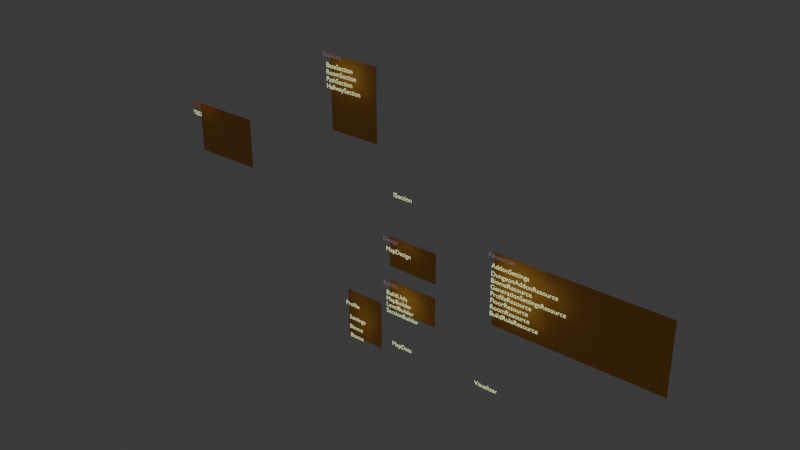 # Source: LogicFlow.blend  (saved by Blender 5.0.119; exported with 4.5.12 LTS)
import bpy
from mathutils import Matrix  # noqa: F401  (used for matrix-valued properties, if any)

bpy.ops.wm.read_factory_settings(use_empty=True)
scene = bpy.context.scene
scene.name = 'Scene'

# ---- collections
col_text = bpy.data.collections.new('Text'); scene.collection.children.link(col_text)
col_backdrop = bpy.data.collections.new('Backdrop'); scene.collection.children.link(col_backdrop)

# ---- materials (node trees are filled in below, after node groups)
mat_material = bpy.data.materials.new('Material')
mat_material.use_backface_culling_lightprobe_volume = False
mat_material.use_transparent_shadow = False
mat_material_002 = bpy.data.materials.new('Material.002')
mat_material_002.use_backface_culling_lightprobe_volume = False
mat_material_002.use_transparent_shadow = False
mat_material_003 = bpy.data.materials.new('Material.003')
mat_material_003.use_backface_culling_lightprobe_volume = False
mat_material_003.use_transparent_shadow = False
mat_material_001 = bpy.data.materials.new('Material.001')
mat_material_001.use_backface_culling_lightprobe_volume = False
mat_material_001.use_transparent_shadow = False

# ---- material node trees
mat_material.use_nodes = True; mat_material.node_tree.nodes.clear()
_N = mat_material.node_tree.nodes; _L = mat_material.node_tree.links
n0 = _N.new('ShaderNodeBsdfPrincipled'); n0.name = 'Principled BSDF'; n0.location = (10, 300)
n0.inputs[27].default_value = (0.8608, 1.0, 0.4577, 1.0)
n0.inputs[28].default_value = 1.0
n1 = _N.new('ShaderNodeOutputMaterial'); n1.name = 'Material Output'; n1.location = (300, 300)
_L.new(n0.outputs[0], n1.inputs[0])
n1.is_active_output = True
mat_material_002.use_nodes = True; mat_material_002.node_tree.nodes.clear()
_N = mat_material_002.node_tree.nodes; _L = mat_material_002.node_tree.links
n0 = _N.new('ShaderNodeBsdfPrincipled'); n0.name = 'Principled BSDF'; n0.location = (10, 300)
n0.inputs[0].default_value = (0.007587, 0.006858, 0.03102, 1.0)
n0.inputs[27].default_value = (0.1834, 0.1075, 0.124, 1.0)
n0.inputs[28].default_value = 1.0
n1 = _N.new('ShaderNodeOutputMaterial'); n1.name = 'Material Output'; n1.location = (300, 300)
_L.new(n0.outputs[0], n1.inputs[0])
n1.is_active_output = True
mat_material_003.use_nodes = True; mat_material_003.node_tree.nodes.clear()
_N = mat_material_003.node_tree.nodes; _L = mat_material_003.node_tree.links
n0 = _N.new('ShaderNodeBsdfPrincipled'); n0.name = 'Principled BSDF'; n0.location = (10, 300)
n0.inputs[0].default_value = (0.007587, 0.006858, 0.03102, 1.0)
n0.inputs[27].default_value = (0.1833, 0.0007639, 0.0, 1.0)
n0.inputs[28].default_value = 1.0
n1 = _N.new('ShaderNodeOutputMaterial'); n1.name = 'Material Output'; n1.location = (300, 300)
_L.new(n0.outputs[0], n1.inputs[0])
n1.is_active_output = True
mat_material_001.use_nodes = True; mat_material_001.node_tree.nodes.clear()
_N = mat_material_001.node_tree.nodes; _L = mat_material_001.node_tree.links
n0 = _N.new('ShaderNodeBsdfPrincipled'); n0.name = 'Principled BSDF'; n0.location = (10, 300)
n0.inputs[0].default_value = (0.8005, 0.3318, 0.05409, 1.0)
n1 = _N.new('ShaderNodeOutputMaterial'); n1.name = 'Material Output'; n1.location = (300, 300)
_L.new(n0.outputs[0], n1.inputs[0])
n1.is_active_output = True

# ---- world
world_world = bpy.data.worlds.new('World'); scene.world = world_world
world_world.use_nodes = True; world_world.node_tree.nodes.clear()
_N = world_world.node_tree.nodes; _L = world_world.node_tree.links
n0 = _N.new('ShaderNodeOutputWorld'); n0.name = 'World Output'; n0.location = (300, 300)
n1 = _N.new('ShaderNodeBackground'); n1.name = 'Background'; n1.location = (10, 300)
n1.inputs[0].default_value = (0.05088, 0.05088, 0.05088, 1.0)
_L.new(n1.outputs[0], n0.inputs[0])
n0.is_active_output = True
world_world.color = (0.05088, 0.05088, 0.05088)
world_world.use_sun_shadow = False
world_world.sun_shadow_jitter_overblur = 0.0

# ---- meshes
me_plane = bpy.data.meshes.new('Plane')
me_plane.from_pydata([(-15.51, -3.152e-06, 33.99), (-5.665, -2.207e-06, 26.95), (-4.606, -2.403e-06, 28.41), (-8.927, -2.23e-06, 27.12), (-7.582, -2.014e-06, 25.52), (-7.324, -1.183e-06, 11.61), (-9.959, -3.194e-07, 2.377), (-13.16, -2.963e-07, 2.205), (-13.16, -5.039e-07, 3.75), (-13.76, -4.962e-07, 3.693), (-13.76, -2.886e-07, 2.148), (-13.22, -6.566e-08, 0.4887), (-13.99, -6.181e-08, 0.46), (-4.982, -3.132e-07, 2.331), (4.66, -2.632e-07, 1.959), (4.129, -3.438e-07, 2.559), (4.088, -1.94e-07, 1.444), (-9.357, -2.238e-06, 27.19), (-8.893, -2.287e-06, 27.56), (-5.698, -2.244e-06, 27.23), (-5.268, -2.215e-06, 27.02), (-7.688, -1.259e-06, 12.18), (-7.116, -1.272e-06, 12.28), (-10.24, -3.55e-07, 2.642), (-10.29, -2.638e-07, 1.963), (-7.354, -9.318e-07, 6.935), (-7.354, -4.641e-07, 3.454), (-6.949, -5.506e-07, 4.098), (-7.736, -5.474e-07, 4.074), (-7.486, -1.704e-06, 23.21), (-7.42, -1.493e-06, 13.92), (-7.849, -1.78e-06, 23.78), (-7.277, -1.793e-06, 23.88), (-10.07, -1.846e-06, 23.42), (-9.244, -1.692e-06, 22.27), (-9.674, -1.701e-06, 22.34), (-9.211, -1.75e-06, 22.71)], [(7, 8), (6, 7), (29, 4), (2, 1), (0, 3), (8, 9), (7, 10), (7, 11), (11, 12), (13, 14), (14, 15), (14, 16), (3, 17), (3, 18), (1, 19), (1, 20), (5, 21), (5, 22), (23, 6), (6, 24), (25, 26), (26, 27), (26, 28), (29, 32), (29, 31), (30, 5), (33, 34), (34, 35), (34, 36)], [])
_uv = me_plane.uv_layers.new(name='UVMap')
_uv.uv.foreach_set('vector', [])
me_plane.update()
me_plane_001 = bpy.data.meshes.new('Plane.001')
me_plane_001.from_pydata([(-1.0, -1.0, -0.4512), (1.0, -1.0, -0.4512), (-1.0, 1.0, -0.4512), (1.0, 1.0, -0.4512)], [], [(0, 1, 3, 2)])
_uv = me_plane_001.uv_layers.new(name='UVMap')
_uv.uv.foreach_set('vector', [0.0, 0.0, 1.0, 0.0, 1.0, 1.0, 0.0, 1.0])
me_plane_001.materials.append(mat_material_001)
me_plane_001.update()
me_plane_002 = bpy.data.meshes.new('Plane.002')
me_plane_002.from_pydata([(-1.0, -1.803, -0.4512), (1.0, -1.803, -0.4512), (-1.0, 1.0, -0.4512), (1.0, 1.0, -0.4512)], [], [(0, 1, 3, 2)])
_uv = me_plane_002.uv_layers.new(name='UVMap')
_uv.uv.foreach_set('vector', [0.0, 0.0, 1.0, 0.0, 1.0, 1.0, 0.0, 1.0])
me_plane_002.materials.append(mat_material_001)
me_plane_002.update()
me_plane_003 = bpy.data.meshes.new('Plane.003')
me_plane_003.from_pydata([(-1.0, -1.0, -0.4512), (1.0, -1.0, -0.4512), (-1.0, 1.0, -0.4512), (1.0, 1.0, -0.4512)], [], [(0, 1, 3, 2)])
_uv = me_plane_003.uv_layers.new(name='UVMap')
_uv.uv.foreach_set('vector', [0.0, 0.0, 1.0, 0.0, 1.0, 1.0, 0.0, 1.0])
me_plane_003.materials.append(mat_material_001)
me_plane_003.update()
me_plane_004 = bpy.data.meshes.new('Plane.004')
me_plane_004.from_pydata([(1.192e-07, -2.803, 5.96e-08), (0.6334, -2.803, 5.96e-08), (1.192e-07, -4.768e-07, 2.98e-08), (0.6334, -4.768e-07, 2.98e-08)], [], [(0, 1, 3, 2)])
_uv = me_plane_004.uv_layers.new(name='UVMap')
_uv.uv.foreach_set('vector', [0.0, 0.0, 1.0, 0.0, 1.0, 1.0, 0.0, 1.0])
me_plane_004.materials.append(mat_material_001)
me_plane_004.update()
me_plane_005 = bpy.data.meshes.new('Plane.005')
me_plane_005.from_pydata([(1.192e-07, -1.208, 4.264e-08), (0.6334, -1.208, 4.264e-08), (1.192e-07, -4.768e-07, 2.98e-08), (0.6334, -4.768e-07, 2.98e-08)], [], [(0, 1, 3, 2)])
_uv = me_plane_005.uv_layers.new(name='UVMap')
_uv.uv.foreach_set('vector', [0.0, 0.5691, 1.0, 0.5691, 1.0, 1.0, 0.0, 1.0])
me_plane_005.materials.append(mat_material_001)
me_plane_005.update()
me_plane_006 = bpy.data.meshes.new('Plane.006')
me_plane_006.from_pydata([(1.192e-07, -1.208, 4.264e-08), (0.6334, -1.208, 4.264e-08), (1.192e-07, -4.768e-07, 2.98e-08), (0.6334, -4.768e-07, 2.98e-08)], [], [(0, 1, 3, 2)])
_uv = me_plane_006.uv_layers.new(name='UVMap')
_uv.uv.foreach_set('vector', [0.0, 0.5691, 1.0, 0.5691, 1.0, 1.0, 0.0, 1.0])
me_plane_006.materials.append(mat_material_001)
me_plane_006.update()

# ---- curves / text
txt_text = bpy.data.curves.new('Text', 'FONT')
txt_text.dimensions = '2D'
txt_text.body = 'ISection'
txt_text.materials.append(mat_material)
txt_text_003 = bpy.data.curves.new('Text.003', 'FONT')
txt_text_003.dimensions = '2D'
txt_text_003.body = 'MapData'
txt_text_003.materials.append(mat_material)
txt_text_004 = bpy.data.curves.new('Text.004', 'FONT')
txt_text_004.dimensions = '2D'
txt_text_004.body = 'Profile'
txt_text_004.materials.append(mat_material)
txt_text_005 = bpy.data.curves.new('Text.005', 'FONT')
txt_text_005.dimensions = '2D'
txt_text_005.body = 'Settings'
txt_text_005.materials.append(mat_material)
txt_text_006 = bpy.data.curves.new('Text.006', 'FONT')
txt_text_006.dimensions = '2D'
txt_text_006.body = 'Biome'
txt_text_006.materials.append(mat_material)
txt_text_007 = bpy.data.curves.new('Text.007', 'FONT')
txt_text_007.dimensions = '2D'
txt_text_007.body = 'Biome'
txt_text_007.materials.append(mat_material)
txt_text_008 = bpy.data.curves.new('Text.008', 'FONT')
txt_text_008.dimensions = '2D'
txt_text_008.body = 'Visualizer'
txt_text_008.materials.append(mat_material)
txt_text_009 = bpy.data.curves.new('Text.009', 'FONT')
txt_text_009.dimensions = '2D'
txt_text_009.body = 'AddonSettings'
txt_text_009.materials.append(mat_material)
txt_text_010 = bpy.data.curves.new('Text.010', 'FONT')
txt_text_010.dimensions = '2D'
txt_text_010.body = 'Resources'
txt_text_010.materials.append(mat_material_002)
txt_text_011 = bpy.data.curves.new('Text.011', 'FONT')
txt_text_011.dimensions = '2D'
txt_text_011.body = 'DungeonAddonResource\nBiomeResource\nGenerationSettingsResource\nProfileResource\nFloorResource\nRoomResource\nBuildRuleResource'
txt_text_011.materials.append(mat_material)
txt_text_012 = bpy.data.curves.new('Text.012', 'FONT')
txt_text_012.dimensions = '2D'
txt_text_012.body = 'TBD'
txt_text_012.materials.append(mat_material)
txt_text_013 = bpy.data.curves.new('Text.013', 'FONT')
txt_text_013.dimensions = '2D'
txt_text_013.body = 'Deprecated?'
txt_text_013.materials.append(mat_material_003)
txt_text_014 = bpy.data.curves.new('Text.014', 'FONT')
txt_text_014.dimensions = '2D'
txt_text_014.body = 'BaseSection\nRoomSection\nPathSection\nHallwaySection'
txt_text_014.materials.append(mat_material)
txt_text_015 = bpy.data.curves.new('Text.015', 'FONT')
txt_text_015.dimensions = '2D'
txt_text_015.body = 'Sections'
txt_text_015.materials.append(mat_material_002)
txt_text_016 = bpy.data.curves.new('Text.016', 'FONT')
txt_text_016.dimensions = '2D'
txt_text_016.body = 'BuildUtils\nMapBuilder\nLevelBuilder\nSectionBuilder'
txt_text_016.materials.append(mat_material)
txt_text_020 = bpy.data.curves.new('Text.020', 'FONT')
txt_text_020.dimensions = '2D'
txt_text_020.body = 'Builder'
txt_text_020.materials.append(mat_material_002)
txt_text_021 = bpy.data.curves.new('Text.021', 'FONT')
txt_text_021.dimensions = '2D'
txt_text_021.body = 'MapDesign'
txt_text_021.materials.append(mat_material)
txt_text_022 = bpy.data.curves.new('Text.022', 'FONT')
txt_text_022.dimensions = '2D'
txt_text_022.body = 'Design'
txt_text_022.materials.append(mat_material_002)

# ---- objects
ob_text = bpy.data.objects.new('Text', txt_text)
ob_text_003 = bpy.data.objects.new('Text.003', txt_text_003)
ob_text_004 = bpy.data.objects.new('Text.004', txt_text_004)
ob_text_005 = bpy.data.objects.new('Text.005', txt_text_005)
ob_text_006 = bpy.data.objects.new('Text.006', txt_text_006)
ob_text_007 = bpy.data.objects.new('Text.007', txt_text_007)
ob_text_008 = bpy.data.objects.new('Text.008', txt_text_008)
ob_text_009 = bpy.data.objects.new('Text.009', txt_text_009)
ob_text_010 = bpy.data.objects.new('Text.010', txt_text_010)
ob_text_011 = bpy.data.objects.new('Text.011', txt_text_011)
ob_text_012 = bpy.data.objects.new('Text.012', txt_text_012)
ob_text_013 = bpy.data.objects.new('Text.013', txt_text_013)
ob_text_016 = bpy.data.objects.new('Text.016', txt_text_014)
ob_text_018 = bpy.data.objects.new('Text.018', txt_text_015)
ob_text_001 = bpy.data.objects.new('Text.001', txt_text_016)
ob_text_002 = bpy.data.objects.new('Text.002', txt_text_020)
ob_text_014 = bpy.data.objects.new('Text.014', txt_text_021)
ob_text_015 = bpy.data.objects.new('Text.015', txt_text_022)
ob_plane = bpy.data.objects.new('Plane', me_plane)
ob_plane_001 = bpy.data.objects.new('Plane.001', me_plane_001)
ob_plane_002 = bpy.data.objects.new('Plane.002', me_plane_002)
ob_plane_003 = bpy.data.objects.new('Plane.003', me_plane_003)
ob_plane_004 = bpy.data.objects.new('Plane.004', me_plane_004)
ob_plane_005 = bpy.data.objects.new('Plane.005', me_plane_005)
ob_plane_006 = bpy.data.objects.new('Plane.006', me_plane_006)

# ---- transforms, parenting, visibility, modifiers, constraints
ob_text.location = (-9.122, -3.495e-06, 26.01)
ob_text.rotation_euler = (17.28, -3.142, 3.142)
ob_text_003.location = (-9.432, -2.659e-07, 1.979)
ob_text_003.rotation_euler = (17.28, -3.142, 3.142)
ob_text_004.parent = ob_plane_001
ob_text_004.matrix_parent_inverse = Matrix(((0.3065, 0.0, -0.0, 5.034), (0.0, -1.099e-08, 0.2515, -3.021), (-0.0, -0.2515, -1.099e-08, -2.739e-07), (-0.0, 0.0, -0.0, 1.0)))
ob_text_004.location = (-18.55, -1.97e-06, 14.67)
ob_text_004.rotation_euler = (1.571, -1.51e-07, 3.258e-07)
ob_text_005.parent = ob_plane_001
ob_text_005.matrix_parent_inverse = Matrix(((0.3065, 0.0, -0.0, 5.034), (0.0, -1.099e-08, 0.2515, -3.021), (-0.0, -0.2515, -1.099e-08, -2.739e-07), (-0.0, 0.0, -0.0, 1.0)))
ob_text_005.location = (-17.87, -1.669e-06, 12.42)
ob_text_005.rotation_euler = (1.571, -1.51e-07, 3.258e-07)
ob_text_006.parent = ob_plane_001
ob_text_006.matrix_parent_inverse = Matrix(((0.3065, 0.0, -0.0, 5.034), (0.0, -1.099e-08, 0.2515, -3.021), (-0.0, -0.2515, -1.099e-08, -2.739e-07), (-0.0, 0.0, -0.0, 1.0)))
ob_text_006.location = (-17.89, -1.445e-06, 10.76)
ob_text_006.rotation_euler = (1.571, -1.51e-07, 3.258e-07)
ob_text_007.parent = ob_plane_001
ob_text_007.matrix_parent_inverse = Matrix(((0.3065, 0.0, -0.0, 5.034), (0.0, -1.099e-08, 0.2515, -3.021), (-0.0, -0.2515, -1.099e-08, -2.739e-07), (-0.0, 0.0, -0.0, 1.0)))
ob_text_007.location = (-17.79, -1.25e-06, 9.301)
ob_text_007.rotation_euler = (1.571, -1.51e-07, 3.258e-07)
ob_text_008.location = (5.377, -2.282e-07, 1.699)
ob_text_008.rotation_euler = (17.28, -3.142, 3.142)
ob_text_009.parent = ob_plane_002
ob_text_009.matrix_parent_inverse = Matrix(((0.07636, 0.0, -0.0, 1.631), (0.0, -1.099e-08, 0.2515, -6.684), (-0.0, -0.2515, -1.099e-08, -6.059e-07), (-0.0, 0.0, -0.0, 1.0)))
ob_text_009.location = (-33.62, -3.951e-06, 29.4)
ob_text_009.rotation_euler = (17.28, -3.142, 3.142)
ob_text_010.parent = ob_plane_002
ob_text_010.matrix_parent_inverse = Matrix(((0.07636, 0.0, -0.0, 1.631), (0.0, -1.099e-08, 0.2515, -6.684), (-0.0, -0.2515, -1.099e-08, -6.059e-07), (-0.0, 0.0, -0.0, 1.0)))
ob_text_010.location = (-34.18, -4.148e-06, 30.87)
ob_text_010.rotation_euler = (17.28, -3.142, 3.142)
ob_text_011.parent = ob_plane_002
ob_text_011.matrix_parent_inverse = Matrix(((0.07636, 0.0, -0.0, 1.631), (0.0, -1.099e-08, 0.2515, -6.684), (-0.0, -0.2515, -1.099e-08, -6.059e-07), (-0.0, 0.0, -0.0, 1.0)))
ob_text_011.location = (-33.65, -3.788e-06, 28.19)
ob_text_011.rotation_euler = (17.28, -3.142, 3.142)
ob_text_012.location = (-49.87, -3.743e-06, 27.86)
ob_text_012.rotation_euler = (17.28, -3.142, 3.142)
ob_text_013.location = (-50.05, -3.957e-06, 29.45)
ob_text_013.rotation_euler = (17.28, -3.142, 3.142)
ob_text_016.parent = ob_plane_004
ob_text_016.matrix_parent_inverse = Matrix(((0.07636, 0.0, -0.0, 2.139), (0.0, -1.099e-08, 0.2515, -8.785), (0.0, -0.2515, -1.099e-08, 0.4512), (-0.0, 0.0, -0.0, 1.0)))
ob_text_016.location = (-27.17, -4.539e-06, 33.78)
ob_text_016.rotation_euler = (17.28, -3.142, 3.142)
ob_text_016.scale = (1.0, 1.0, 1.0)
ob_text_018.parent = ob_plane_004
ob_text_018.matrix_parent_inverse = Matrix(((0.07636, 0.0, -0.0, 2.139), (0.0, -1.099e-08, 0.2515, -8.785), (0.0, -0.2515, -1.099e-08, 0.4512), (-0.0, 0.0, -0.0, 1.0)))
ob_text_018.location = (-27.74, -4.737e-06, 35.25)
ob_text_018.rotation_euler = (17.28, -3.142, 3.142)
ob_text_018.scale = (1.0, 1.0, 1.0)
ob_text_001.parent = ob_plane_005
ob_text_001.matrix_parent_inverse = Matrix(((0.07636, 0.0, -0.0, 2.139), (0.0, -1.099e-08, 0.2515, -8.785), (0.0, -0.2515, -1.099e-08, 0.4512), (-0.0, 0.0, -0.0, 1.0)))
ob_text_001.location = (-27.17, -4.539e-06, 33.78)
ob_text_001.rotation_euler = (17.28, -3.142, 3.142)
ob_text_001.scale = (1.0, 1.0, 1.0)
ob_text_002.parent = ob_plane_005
ob_text_002.matrix_parent_inverse = Matrix(((0.07636, 0.0, -0.0, 2.139), (0.0, -1.099e-08, 0.2515, -8.785), (0.0, -0.2515, -1.099e-08, 0.4512), (-0.0, 0.0, -0.0, 1.0)))
ob_text_002.location = (-27.74, -4.737e-06, 35.25)
ob_text_002.rotation_euler = (17.28, -3.142, 3.142)
ob_text_002.scale = (1.0, 1.0, 1.0)
ob_text_014.parent = ob_plane_006
ob_text_014.matrix_parent_inverse = Matrix(((0.07636, 0.0, -0.0, 2.139), (0.0, -1.099e-08, 0.2515, -8.785), (0.0, -0.2515, -1.099e-08, 0.4512), (-0.0, 0.0, -0.0, 1.0)))
ob_text_014.location = (-27.17, -4.539e-06, 33.78)
ob_text_014.rotation_euler = (17.28, -3.142, 3.142)
ob_text_014.scale = (1.0, 1.0, 1.0)
ob_text_015.parent = ob_plane_006
ob_text_015.matrix_parent_inverse = Matrix(((0.07636, 0.0, -0.0, 2.139), (0.0, -1.099e-08, 0.2515, -8.785), (0.0, -0.2515, -1.099e-08, 0.4512), (-0.0, 0.0, -0.0, 1.0)))
ob_text_015.location = (-27.74, -4.737e-06, 35.25)
ob_text_015.rotation_euler = (17.28, -3.142, 3.142)
ob_text_015.scale = (1.0, 1.0, 1.0)
ob_plane.location = (0.0, 0.0, 0.0)
ob_plane_001.location = (-16.26, -3.797e-07, 2.826)
ob_plane_001.rotation_euler = (1.571, -0.0, 0.0)
ob_plane_001.scale = (3.263, 3.976, 3.976)
ob_plane_002.location = (19.74, -2.439e-06, 18.15)
ob_plane_002.rotation_euler = (1.571, -0.0, 0.0)
ob_plane_002.scale = (13.1, 3.976, 3.976)
ob_plane_003.location = (-44.6, -3.366e-06, 25.05)
ob_plane_003.rotation_euler = (1.571, -0.0, 0.0)
ob_plane_003.scale = (5.63, 3.976, 3.976)
ob_plane_004.location = (-21.84, 1.794, 43.06)
ob_plane_004.rotation_euler = (1.571, -0.0, 0.0)
ob_plane_004.scale = (13.1, 3.976, 3.976)
ob_plane_005.location = (-11.32, 1.794, 11.38)
ob_plane_005.rotation_euler = (1.571, -0.0, 0.0)
ob_plane_005.scale = (13.1, 3.976, 3.976)
ob_plane_006.location = (-11.32, 1.794, 18.45)
ob_plane_006.rotation_euler = (1.571, -0.0, 0.0)
ob_plane_006.scale = (13.1, 3.976, 3.976)

# ---- collection membership
col_text.objects.link(ob_text)
col_text.objects.link(ob_text_003)
col_text.objects.link(ob_text_004)
col_text.objects.link(ob_text_005)
col_text.objects.link(ob_text_006)
col_text.objects.link(ob_text_007)
col_text.objects.link(ob_text_008)
col_text.objects.link(ob_text_009)
col_text.objects.link(ob_text_010)
col_text.objects.link(ob_text_011)
col_text.objects.link(ob_text_012)
col_text.objects.link(ob_text_013)
col_text.objects.link(ob_text_016)
col_text.objects.link(ob_text_018)
col_text.objects.link(ob_text_001)
col_text.objects.link(ob_text_002)
col_text.objects.link(ob_text_014)
col_text.objects.link(ob_text_015)
col_backdrop.objects.link(ob_plane)
col_backdrop.objects.link(ob_plane_001)
col_backdrop.objects.link(ob_plane_002)
col_backdrop.objects.link(ob_plane_003)
col_backdrop.objects.link(ob_plane_004)
col_backdrop.objects.link(ob_plane_005)
col_backdrop.objects.link(ob_plane_006)

# ---- scene / render settings (as saved in the file)
scene.frame_start = 1; scene.frame_end = 250; scene.frame_set(1)
scene.render.engine = 'BLENDER_EEVEE_NEXT'
scene.render.bake_bias = 0.0
scene.render.bake_samples = 0
scene.cycles.sampling_pattern = 'TABULATED_SOBOL'
scene.eevee.ray_tracing_options.trace_max_roughness = 0.0
bpy.context.view_layer.update()

# ---- added for rendering (the .blend has no active camera): camera
cam_auto = bpy.data.cameras.new('AutoCamera')
cam_auto.lens = 50.0
cam_auto.sensor_width = 36.0
cam_auto.clip_end = 1536.04
ob_auto_camera = bpy.data.objects.new('AutoCamera', cam_auto)
scene.collection.objects.link(ob_auto_camera)
ob_auto_camera.location = (78.8256, -104.132, 91.4787)
ob_auto_camera.rotation_euler = (1.09748, -7.21219e-08, 0.694738)
scene.camera = ob_auto_camera
bpy.context.view_layer.update()
